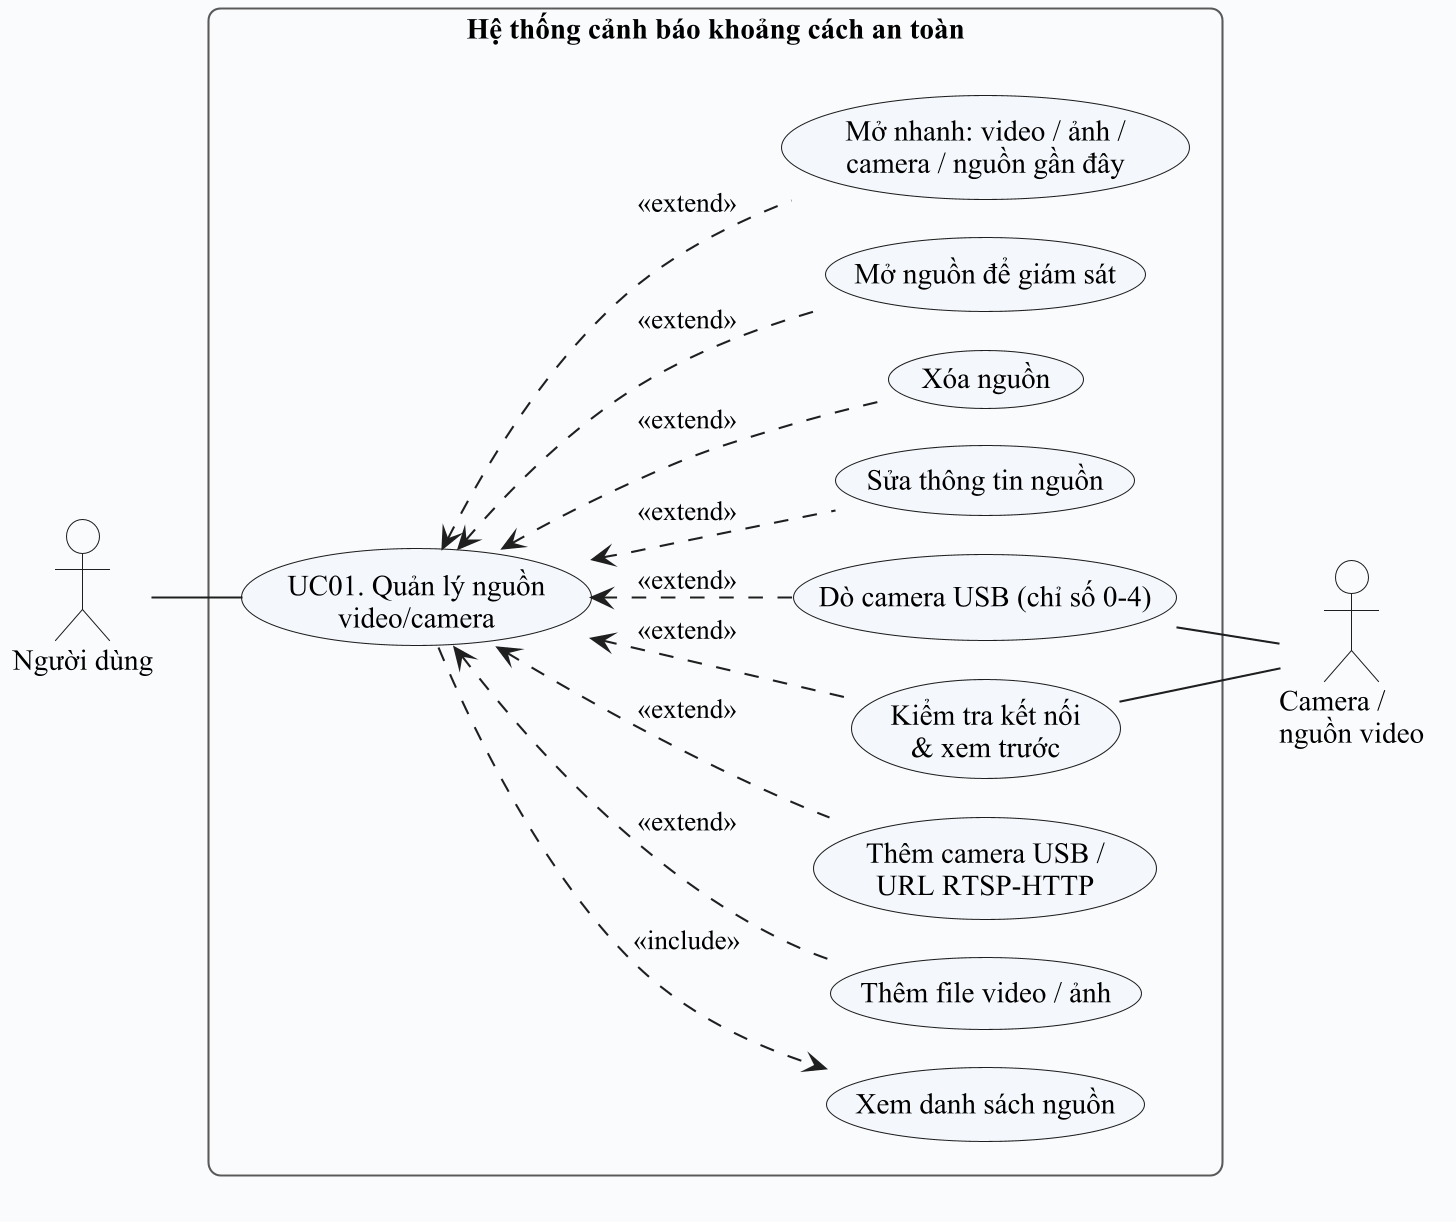

The diagram above was rendered by PlantUML. Its source (embedded in the PNG):
@startuml 05_usecase_UC01_nguon_video
skinparamlocked dpi 200
!pragma layout smetana
skinparam defaultFontName "Times New Roman"
skinparam defaultFontSize 14
skinparam shadowing false
skinparam backgroundColor #FFFFFF
skinparam ArrowColor #1F1F1F
skinparam ArrowFontSize 13
skinparam RoundCorner 12
skinparam ActorBorderColor #1F1F1F
skinparam ActorBackgroundColor #FFFFFF
skinparam UsecaseBorderColor #1F1F1F
skinparam UsecaseBackgroundColor #F4F8FD
skinparam RectangleBorderColor #1F1F1F
skinparam RectangleFontStyle bold
skinparam PackageBorderColor #5A5A5A
skinparam PackageBackgroundColor #FAFBFC
skinparam ClassBorderColor #1F1F1F
skinparam ClassBackgroundColor #F4F8FD
skinparam ClassHeaderBackgroundColor #E3ECF6
skinparam ClassAttributeIconSize 0
skinparam ActivityBorderColor #1F1F1F
skinparam ActivityBackgroundColor #F4F8FD
skinparam ActivityDiamondBorderColor #1F1F1F
skinparam ActivityDiamondBackgroundColor #FFFFFF
skinparam SwimlaneBorderColor #1F1F1F
skinparam SwimlaneTitleFontStyle bold
skinparam SwimlaneTitleBackgroundColor #EEF2F7
skinparam ParticipantBorderColor #1F1F1F
skinparam ParticipantBackgroundColor #F4F8FD
skinparam SequenceLifeLineBorderColor #7A7A7A
skinparam SequenceGroupBorderColor #5A5A5A
skinparam SequenceGroupHeaderFontStyle bold
skinparam NoteBorderColor #9A8A3A
skinparam NoteBackgroundColor #FFFBE6
skinparam StateBorderColor #1F1F1F
skinparam StateBackgroundColor #F4F8FD
skinparam ComponentBorderColor #1F1F1F
skinparam ComponentBackgroundColor #F4F8FD
skinparam DatabaseBorderColor #1F1F1F
skinparam DatabaseBackgroundColor #FFFFFF
skinparam NodeBorderColor #1F1F1F
skinparam NodeBackgroundColor #FAFBFC
skinparam ArtifactBackgroundColor #FFFFFF
skinparam EntityBorderColor #1F1F1F
skinparam EntityBackgroundColor #F4F8FD
left to right direction
actor "Người dùng" as user
actor "Camera /\nnguồn video" as cam

rectangle "Hệ thống cảnh báo khoảng cách an toàn" {
  usecase "UC01. Quản lý nguồn\nvideo/camera" as base
  usecase "Xem danh sách nguồn" as s1
  usecase "Thêm file video / ảnh" as s2
  usecase "Thêm camera USB /\nURL RTSP-HTTP" as s3
  usecase "Dò camera USB (chỉ số 0-4)" as s4
  usecase "Kiểm tra kết nối\n& xem trước" as s5
  usecase "Sửa thông tin nguồn" as s6
  usecase "Xóa nguồn" as s7
  usecase "Mở nguồn để giám sát" as s8
  usecase "Mở nhanh: video / ảnh /\ncamera / nguồn gần đây" as s9
}

user -- base
base ..> s1 : <<include>>
base <.. s2 : <<extend>>
base <.. s3 : <<extend>>
base <.. s4 : <<extend>>
base <.. s5 : <<extend>>
base <.. s6 : <<extend>>
base <.. s7 : <<extend>>
base <.. s8 : <<extend>>
base <.. s9 : <<extend>>
s4 -- cam
s5 -- cam
@enduml